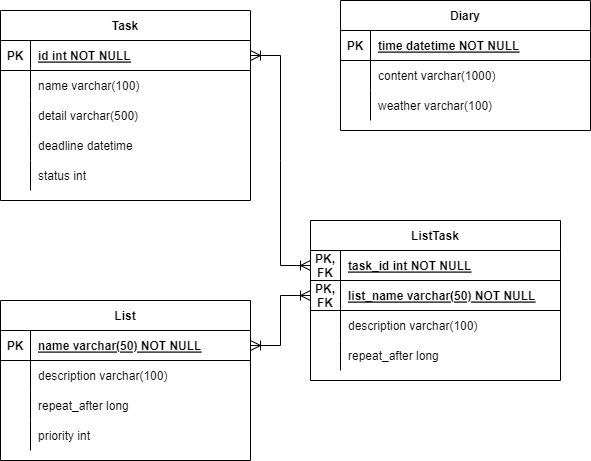

The diagram above was exported from draw.io. Its source (the exported page's mxGraphModel, read from the mxfile embedded in the PNG):
<mxGraphModel dx="836" dy="531" grid="1" gridSize="10" guides="1" tooltips="1" connect="1" arrows="1" fold="1" page="1" pageScale="1" pageWidth="850" pageHeight="1100" math="0" shadow="0" extFonts="Permanent Marker^https://fonts.googleapis.com/css?family=Permanent+Marker">
  <root>
    <mxCell id="0" />
    <mxCell id="1" parent="0" />
    <mxCell id="C-vyLk0tnHw3VtMMgP7b-2" value="Diary" style="shape=table;startSize=30;container=1;collapsible=1;childLayout=tableLayout;fixedRows=1;rowLines=0;fontStyle=1;align=center;resizeLast=1;" parent="1" vertex="1">
      <mxGeometry x="360" y="90" width="250" height="130" as="geometry" />
    </mxCell>
    <mxCell id="C-vyLk0tnHw3VtMMgP7b-3" value="" style="shape=partialRectangle;collapsible=0;dropTarget=0;pointerEvents=0;fillColor=none;points=[[0,0.5],[1,0.5]];portConstraint=eastwest;top=0;left=0;right=0;bottom=1;" parent="C-vyLk0tnHw3VtMMgP7b-2" vertex="1">
      <mxGeometry y="30" width="250" height="30" as="geometry" />
    </mxCell>
    <mxCell id="C-vyLk0tnHw3VtMMgP7b-4" value="PK" style="shape=partialRectangle;overflow=hidden;connectable=0;fillColor=none;top=0;left=0;bottom=0;right=0;fontStyle=1;" parent="C-vyLk0tnHw3VtMMgP7b-3" vertex="1">
      <mxGeometry width="30" height="30" as="geometry">
        <mxRectangle width="30" height="30" as="alternateBounds" />
      </mxGeometry>
    </mxCell>
    <mxCell id="C-vyLk0tnHw3VtMMgP7b-5" value="time datetime NOT NULL" style="shape=partialRectangle;overflow=hidden;connectable=0;fillColor=none;top=0;left=0;bottom=0;right=0;align=left;spacingLeft=6;fontStyle=5;" parent="C-vyLk0tnHw3VtMMgP7b-3" vertex="1">
      <mxGeometry x="30" width="220" height="30" as="geometry">
        <mxRectangle width="220" height="30" as="alternateBounds" />
      </mxGeometry>
    </mxCell>
    <mxCell id="C-vyLk0tnHw3VtMMgP7b-6" value="" style="shape=partialRectangle;collapsible=0;dropTarget=0;pointerEvents=0;fillColor=none;points=[[0,0.5],[1,0.5]];portConstraint=eastwest;top=0;left=0;right=0;bottom=0;" parent="C-vyLk0tnHw3VtMMgP7b-2" vertex="1">
      <mxGeometry y="60" width="250" height="30" as="geometry" />
    </mxCell>
    <mxCell id="C-vyLk0tnHw3VtMMgP7b-7" value="" style="shape=partialRectangle;overflow=hidden;connectable=0;fillColor=none;top=0;left=0;bottom=0;right=0;" parent="C-vyLk0tnHw3VtMMgP7b-6" vertex="1">
      <mxGeometry width="30" height="30" as="geometry">
        <mxRectangle width="30" height="30" as="alternateBounds" />
      </mxGeometry>
    </mxCell>
    <mxCell id="C-vyLk0tnHw3VtMMgP7b-8" value="content varchar(1000)" style="shape=partialRectangle;overflow=hidden;connectable=0;fillColor=none;top=0;left=0;bottom=0;right=0;align=left;spacingLeft=6;" parent="C-vyLk0tnHw3VtMMgP7b-6" vertex="1">
      <mxGeometry x="30" width="220" height="30" as="geometry">
        <mxRectangle width="220" height="30" as="alternateBounds" />
      </mxGeometry>
    </mxCell>
    <mxCell id="sI-AUs2O29V-VMjb7acd-31" style="shape=partialRectangle;collapsible=0;dropTarget=0;pointerEvents=0;fillColor=none;points=[[0,0.5],[1,0.5]];portConstraint=eastwest;top=0;left=0;right=0;bottom=0;" vertex="1" parent="C-vyLk0tnHw3VtMMgP7b-2">
      <mxGeometry y="90" width="250" height="30" as="geometry" />
    </mxCell>
    <mxCell id="sI-AUs2O29V-VMjb7acd-32" style="shape=partialRectangle;overflow=hidden;connectable=0;fillColor=none;top=0;left=0;bottom=0;right=0;" vertex="1" parent="sI-AUs2O29V-VMjb7acd-31">
      <mxGeometry width="30" height="30" as="geometry">
        <mxRectangle width="30" height="30" as="alternateBounds" />
      </mxGeometry>
    </mxCell>
    <mxCell id="sI-AUs2O29V-VMjb7acd-33" value="weather varchar(100)" style="shape=partialRectangle;overflow=hidden;connectable=0;fillColor=none;top=0;left=0;bottom=0;right=0;align=left;spacingLeft=6;" vertex="1" parent="sI-AUs2O29V-VMjb7acd-31">
      <mxGeometry x="30" width="220" height="30" as="geometry">
        <mxRectangle width="220" height="30" as="alternateBounds" />
      </mxGeometry>
    </mxCell>
    <mxCell id="C-vyLk0tnHw3VtMMgP7b-13" value="List" style="shape=table;startSize=30;container=1;collapsible=1;childLayout=tableLayout;fixedRows=1;rowLines=0;fontStyle=1;align=center;resizeLast=1;" parent="1" vertex="1">
      <mxGeometry x="20" y="390" width="250" height="160" as="geometry" />
    </mxCell>
    <mxCell id="C-vyLk0tnHw3VtMMgP7b-14" value="" style="shape=partialRectangle;collapsible=0;dropTarget=0;pointerEvents=0;fillColor=none;points=[[0,0.5],[1,0.5]];portConstraint=eastwest;top=0;left=0;right=0;bottom=1;" parent="C-vyLk0tnHw3VtMMgP7b-13" vertex="1">
      <mxGeometry y="30" width="250" height="30" as="geometry" />
    </mxCell>
    <mxCell id="C-vyLk0tnHw3VtMMgP7b-15" value="PK" style="shape=partialRectangle;overflow=hidden;connectable=0;fillColor=none;top=0;left=0;bottom=0;right=0;fontStyle=1;" parent="C-vyLk0tnHw3VtMMgP7b-14" vertex="1">
      <mxGeometry width="30" height="30" as="geometry">
        <mxRectangle width="30" height="30" as="alternateBounds" />
      </mxGeometry>
    </mxCell>
    <mxCell id="C-vyLk0tnHw3VtMMgP7b-16" value="name varchar(50) NOT NULL" style="shape=partialRectangle;overflow=hidden;connectable=0;fillColor=none;top=0;left=0;bottom=0;right=0;align=left;spacingLeft=6;fontStyle=5;" parent="C-vyLk0tnHw3VtMMgP7b-14" vertex="1">
      <mxGeometry x="30" width="220" height="30" as="geometry">
        <mxRectangle width="220" height="30" as="alternateBounds" />
      </mxGeometry>
    </mxCell>
    <mxCell id="C-vyLk0tnHw3VtMMgP7b-17" value="" style="shape=partialRectangle;collapsible=0;dropTarget=0;pointerEvents=0;fillColor=none;points=[[0,0.5],[1,0.5]];portConstraint=eastwest;top=0;left=0;right=0;bottom=0;" parent="C-vyLk0tnHw3VtMMgP7b-13" vertex="1">
      <mxGeometry y="60" width="250" height="30" as="geometry" />
    </mxCell>
    <mxCell id="C-vyLk0tnHw3VtMMgP7b-18" value="" style="shape=partialRectangle;overflow=hidden;connectable=0;fillColor=none;top=0;left=0;bottom=0;right=0;" parent="C-vyLk0tnHw3VtMMgP7b-17" vertex="1">
      <mxGeometry width="30" height="30" as="geometry">
        <mxRectangle width="30" height="30" as="alternateBounds" />
      </mxGeometry>
    </mxCell>
    <mxCell id="C-vyLk0tnHw3VtMMgP7b-19" value="description varchar(100)" style="shape=partialRectangle;overflow=hidden;connectable=0;fillColor=none;top=0;left=0;bottom=0;right=0;align=left;spacingLeft=6;" parent="C-vyLk0tnHw3VtMMgP7b-17" vertex="1">
      <mxGeometry x="30" width="220" height="30" as="geometry">
        <mxRectangle width="220" height="30" as="alternateBounds" />
      </mxGeometry>
    </mxCell>
    <mxCell id="C-vyLk0tnHw3VtMMgP7b-20" value="" style="shape=partialRectangle;collapsible=0;dropTarget=0;pointerEvents=0;fillColor=none;points=[[0,0.5],[1,0.5]];portConstraint=eastwest;top=0;left=0;right=0;bottom=0;" parent="C-vyLk0tnHw3VtMMgP7b-13" vertex="1">
      <mxGeometry y="90" width="250" height="30" as="geometry" />
    </mxCell>
    <mxCell id="C-vyLk0tnHw3VtMMgP7b-21" value="" style="shape=partialRectangle;overflow=hidden;connectable=0;fillColor=none;top=0;left=0;bottom=0;right=0;" parent="C-vyLk0tnHw3VtMMgP7b-20" vertex="1">
      <mxGeometry width="30" height="30" as="geometry">
        <mxRectangle width="30" height="30" as="alternateBounds" />
      </mxGeometry>
    </mxCell>
    <mxCell id="C-vyLk0tnHw3VtMMgP7b-22" value="repeat_after long" style="shape=partialRectangle;overflow=hidden;connectable=0;fillColor=none;top=0;left=0;bottom=0;right=0;align=left;spacingLeft=6;" parent="C-vyLk0tnHw3VtMMgP7b-20" vertex="1">
      <mxGeometry x="30" width="220" height="30" as="geometry">
        <mxRectangle width="220" height="30" as="alternateBounds" />
      </mxGeometry>
    </mxCell>
    <mxCell id="sI-AUs2O29V-VMjb7acd-34" style="shape=partialRectangle;collapsible=0;dropTarget=0;pointerEvents=0;fillColor=none;points=[[0,0.5],[1,0.5]];portConstraint=eastwest;top=0;left=0;right=0;bottom=0;" vertex="1" parent="C-vyLk0tnHw3VtMMgP7b-13">
      <mxGeometry y="120" width="250" height="30" as="geometry" />
    </mxCell>
    <mxCell id="sI-AUs2O29V-VMjb7acd-35" style="shape=partialRectangle;overflow=hidden;connectable=0;fillColor=none;top=0;left=0;bottom=0;right=0;" vertex="1" parent="sI-AUs2O29V-VMjb7acd-34">
      <mxGeometry width="30" height="30" as="geometry">
        <mxRectangle width="30" height="30" as="alternateBounds" />
      </mxGeometry>
    </mxCell>
    <mxCell id="sI-AUs2O29V-VMjb7acd-36" value="priority int" style="shape=partialRectangle;overflow=hidden;connectable=0;fillColor=none;top=0;left=0;bottom=0;right=0;align=left;spacingLeft=6;" vertex="1" parent="sI-AUs2O29V-VMjb7acd-34">
      <mxGeometry x="30" width="220" height="30" as="geometry">
        <mxRectangle width="220" height="30" as="alternateBounds" />
      </mxGeometry>
    </mxCell>
    <mxCell id="C-vyLk0tnHw3VtMMgP7b-23" value="Task" style="shape=table;startSize=30;container=1;collapsible=1;childLayout=tableLayout;fixedRows=1;rowLines=0;fontStyle=1;align=center;resizeLast=1;" parent="1" vertex="1">
      <mxGeometry x="20" y="100" width="250" height="190" as="geometry" />
    </mxCell>
    <mxCell id="C-vyLk0tnHw3VtMMgP7b-24" value="" style="shape=partialRectangle;collapsible=0;dropTarget=0;pointerEvents=0;fillColor=none;points=[[0,0.5],[1,0.5]];portConstraint=eastwest;top=0;left=0;right=0;bottom=1;" parent="C-vyLk0tnHw3VtMMgP7b-23" vertex="1">
      <mxGeometry y="30" width="250" height="30" as="geometry" />
    </mxCell>
    <mxCell id="C-vyLk0tnHw3VtMMgP7b-25" value="PK" style="shape=partialRectangle;overflow=hidden;connectable=0;fillColor=none;top=0;left=0;bottom=0;right=0;fontStyle=1;" parent="C-vyLk0tnHw3VtMMgP7b-24" vertex="1">
      <mxGeometry width="30" height="30" as="geometry">
        <mxRectangle width="30" height="30" as="alternateBounds" />
      </mxGeometry>
    </mxCell>
    <mxCell id="C-vyLk0tnHw3VtMMgP7b-26" value="id int NOT NULL " style="shape=partialRectangle;overflow=hidden;connectable=0;fillColor=none;top=0;left=0;bottom=0;right=0;align=left;spacingLeft=6;fontStyle=5;" parent="C-vyLk0tnHw3VtMMgP7b-24" vertex="1">
      <mxGeometry x="30" width="220" height="30" as="geometry">
        <mxRectangle width="220" height="30" as="alternateBounds" />
      </mxGeometry>
    </mxCell>
    <mxCell id="C-vyLk0tnHw3VtMMgP7b-27" value="" style="shape=partialRectangle;collapsible=0;dropTarget=0;pointerEvents=0;fillColor=none;points=[[0,0.5],[1,0.5]];portConstraint=eastwest;top=0;left=0;right=0;bottom=0;" parent="C-vyLk0tnHw3VtMMgP7b-23" vertex="1">
      <mxGeometry y="60" width="250" height="30" as="geometry" />
    </mxCell>
    <mxCell id="C-vyLk0tnHw3VtMMgP7b-28" value="" style="shape=partialRectangle;overflow=hidden;connectable=0;fillColor=none;top=0;left=0;bottom=0;right=0;" parent="C-vyLk0tnHw3VtMMgP7b-27" vertex="1">
      <mxGeometry width="30" height="30" as="geometry">
        <mxRectangle width="30" height="30" as="alternateBounds" />
      </mxGeometry>
    </mxCell>
    <mxCell id="C-vyLk0tnHw3VtMMgP7b-29" value="name varchar(100)" style="shape=partialRectangle;overflow=hidden;connectable=0;fillColor=none;top=0;left=0;bottom=0;right=0;align=left;spacingLeft=6;" parent="C-vyLk0tnHw3VtMMgP7b-27" vertex="1">
      <mxGeometry x="30" width="220" height="30" as="geometry">
        <mxRectangle width="220" height="30" as="alternateBounds" />
      </mxGeometry>
    </mxCell>
    <mxCell id="sI-AUs2O29V-VMjb7acd-1" style="shape=partialRectangle;collapsible=0;dropTarget=0;pointerEvents=0;fillColor=none;points=[[0,0.5],[1,0.5]];portConstraint=eastwest;top=0;left=0;right=0;bottom=0;" vertex="1" parent="C-vyLk0tnHw3VtMMgP7b-23">
      <mxGeometry y="90" width="250" height="30" as="geometry" />
    </mxCell>
    <mxCell id="sI-AUs2O29V-VMjb7acd-2" style="shape=partialRectangle;overflow=hidden;connectable=0;fillColor=none;top=0;left=0;bottom=0;right=0;" vertex="1" parent="sI-AUs2O29V-VMjb7acd-1">
      <mxGeometry width="30" height="30" as="geometry">
        <mxRectangle width="30" height="30" as="alternateBounds" />
      </mxGeometry>
    </mxCell>
    <mxCell id="sI-AUs2O29V-VMjb7acd-3" value="detail varchar(500)" style="shape=partialRectangle;overflow=hidden;connectable=0;fillColor=none;top=0;left=0;bottom=0;right=0;align=left;spacingLeft=6;" vertex="1" parent="sI-AUs2O29V-VMjb7acd-1">
      <mxGeometry x="30" width="220" height="30" as="geometry">
        <mxRectangle width="220" height="30" as="alternateBounds" />
      </mxGeometry>
    </mxCell>
    <mxCell id="sI-AUs2O29V-VMjb7acd-4" style="shape=partialRectangle;collapsible=0;dropTarget=0;pointerEvents=0;fillColor=none;points=[[0,0.5],[1,0.5]];portConstraint=eastwest;top=0;left=0;right=0;bottom=0;" vertex="1" parent="C-vyLk0tnHw3VtMMgP7b-23">
      <mxGeometry y="120" width="250" height="30" as="geometry" />
    </mxCell>
    <mxCell id="sI-AUs2O29V-VMjb7acd-5" style="shape=partialRectangle;overflow=hidden;connectable=0;fillColor=none;top=0;left=0;bottom=0;right=0;" vertex="1" parent="sI-AUs2O29V-VMjb7acd-4">
      <mxGeometry width="30" height="30" as="geometry">
        <mxRectangle width="30" height="30" as="alternateBounds" />
      </mxGeometry>
    </mxCell>
    <mxCell id="sI-AUs2O29V-VMjb7acd-6" value="deadline datetime" style="shape=partialRectangle;overflow=hidden;connectable=0;fillColor=none;top=0;left=0;bottom=0;right=0;align=left;spacingLeft=6;" vertex="1" parent="sI-AUs2O29V-VMjb7acd-4">
      <mxGeometry x="30" width="220" height="30" as="geometry">
        <mxRectangle width="220" height="30" as="alternateBounds" />
      </mxGeometry>
    </mxCell>
    <mxCell id="sI-AUs2O29V-VMjb7acd-10" style="shape=partialRectangle;collapsible=0;dropTarget=0;pointerEvents=0;fillColor=none;points=[[0,0.5],[1,0.5]];portConstraint=eastwest;top=0;left=0;right=0;bottom=0;" vertex="1" parent="C-vyLk0tnHw3VtMMgP7b-23">
      <mxGeometry y="150" width="250" height="30" as="geometry" />
    </mxCell>
    <mxCell id="sI-AUs2O29V-VMjb7acd-11" style="shape=partialRectangle;overflow=hidden;connectable=0;fillColor=none;top=0;left=0;bottom=0;right=0;" vertex="1" parent="sI-AUs2O29V-VMjb7acd-10">
      <mxGeometry width="30" height="30" as="geometry">
        <mxRectangle width="30" height="30" as="alternateBounds" />
      </mxGeometry>
    </mxCell>
    <mxCell id="sI-AUs2O29V-VMjb7acd-12" value="status int" style="shape=partialRectangle;overflow=hidden;connectable=0;fillColor=none;top=0;left=0;bottom=0;right=0;align=left;spacingLeft=6;" vertex="1" parent="sI-AUs2O29V-VMjb7acd-10">
      <mxGeometry x="30" width="220" height="30" as="geometry">
        <mxRectangle width="220" height="30" as="alternateBounds" />
      </mxGeometry>
    </mxCell>
    <mxCell id="sI-AUs2O29V-VMjb7acd-13" value="ListTask" style="shape=table;startSize=30;container=1;collapsible=1;childLayout=tableLayout;fixedRows=1;rowLines=0;fontStyle=1;align=center;resizeLast=1;" vertex="1" parent="1">
      <mxGeometry x="330" y="310" width="250" height="160" as="geometry" />
    </mxCell>
    <mxCell id="sI-AUs2O29V-VMjb7acd-23" style="shape=partialRectangle;collapsible=0;dropTarget=0;pointerEvents=0;fillColor=none;points=[[0,0.5],[1,0.5]];portConstraint=eastwest;top=0;left=0;right=0;bottom=1;" vertex="1" parent="sI-AUs2O29V-VMjb7acd-13">
      <mxGeometry y="30" width="250" height="30" as="geometry" />
    </mxCell>
    <mxCell id="sI-AUs2O29V-VMjb7acd-24" value="PK,&#10;FK" style="shape=partialRectangle;overflow=hidden;connectable=0;fillColor=none;top=0;left=0;bottom=0;right=0;fontStyle=1;" vertex="1" parent="sI-AUs2O29V-VMjb7acd-23">
      <mxGeometry width="30" height="30" as="geometry">
        <mxRectangle width="30" height="30" as="alternateBounds" />
      </mxGeometry>
    </mxCell>
    <mxCell id="sI-AUs2O29V-VMjb7acd-25" value="task_id int NOT NULL" style="shape=partialRectangle;overflow=hidden;connectable=0;fillColor=none;top=0;left=0;bottom=0;right=0;align=left;spacingLeft=6;fontStyle=5;" vertex="1" parent="sI-AUs2O29V-VMjb7acd-23">
      <mxGeometry x="30" width="220" height="30" as="geometry">
        <mxRectangle width="220" height="30" as="alternateBounds" />
      </mxGeometry>
    </mxCell>
    <mxCell id="sI-AUs2O29V-VMjb7acd-14" value="" style="shape=partialRectangle;collapsible=0;dropTarget=0;pointerEvents=0;fillColor=none;points=[[0,0.5],[1,0.5]];portConstraint=eastwest;top=0;left=0;right=0;bottom=1;" vertex="1" parent="sI-AUs2O29V-VMjb7acd-13">
      <mxGeometry y="60" width="250" height="30" as="geometry" />
    </mxCell>
    <mxCell id="sI-AUs2O29V-VMjb7acd-15" value="PK,&#10;FK" style="shape=partialRectangle;overflow=hidden;connectable=0;fillColor=none;top=0;left=0;bottom=0;right=0;fontStyle=1;" vertex="1" parent="sI-AUs2O29V-VMjb7acd-14">
      <mxGeometry width="30" height="30" as="geometry">
        <mxRectangle width="30" height="30" as="alternateBounds" />
      </mxGeometry>
    </mxCell>
    <mxCell id="sI-AUs2O29V-VMjb7acd-16" value="list_name varchar(50) NOT NULL" style="shape=partialRectangle;overflow=hidden;connectable=0;fillColor=none;top=0;left=0;bottom=0;right=0;align=left;spacingLeft=6;fontStyle=5;" vertex="1" parent="sI-AUs2O29V-VMjb7acd-14">
      <mxGeometry x="30" width="220" height="30" as="geometry">
        <mxRectangle width="220" height="30" as="alternateBounds" />
      </mxGeometry>
    </mxCell>
    <mxCell id="sI-AUs2O29V-VMjb7acd-17" value="" style="shape=partialRectangle;collapsible=0;dropTarget=0;pointerEvents=0;fillColor=none;points=[[0,0.5],[1,0.5]];portConstraint=eastwest;top=0;left=0;right=0;bottom=0;" vertex="1" parent="sI-AUs2O29V-VMjb7acd-13">
      <mxGeometry y="90" width="250" height="30" as="geometry" />
    </mxCell>
    <mxCell id="sI-AUs2O29V-VMjb7acd-18" value="" style="shape=partialRectangle;overflow=hidden;connectable=0;fillColor=none;top=0;left=0;bottom=0;right=0;" vertex="1" parent="sI-AUs2O29V-VMjb7acd-17">
      <mxGeometry width="30" height="30" as="geometry">
        <mxRectangle width="30" height="30" as="alternateBounds" />
      </mxGeometry>
    </mxCell>
    <mxCell id="sI-AUs2O29V-VMjb7acd-19" value="description varchar(100)" style="shape=partialRectangle;overflow=hidden;connectable=0;fillColor=none;top=0;left=0;bottom=0;right=0;align=left;spacingLeft=6;" vertex="1" parent="sI-AUs2O29V-VMjb7acd-17">
      <mxGeometry x="30" width="220" height="30" as="geometry">
        <mxRectangle width="220" height="30" as="alternateBounds" />
      </mxGeometry>
    </mxCell>
    <mxCell id="sI-AUs2O29V-VMjb7acd-20" value="" style="shape=partialRectangle;collapsible=0;dropTarget=0;pointerEvents=0;fillColor=none;points=[[0,0.5],[1,0.5]];portConstraint=eastwest;top=0;left=0;right=0;bottom=0;" vertex="1" parent="sI-AUs2O29V-VMjb7acd-13">
      <mxGeometry y="120" width="250" height="30" as="geometry" />
    </mxCell>
    <mxCell id="sI-AUs2O29V-VMjb7acd-21" value="" style="shape=partialRectangle;overflow=hidden;connectable=0;fillColor=none;top=0;left=0;bottom=0;right=0;" vertex="1" parent="sI-AUs2O29V-VMjb7acd-20">
      <mxGeometry width="30" height="30" as="geometry">
        <mxRectangle width="30" height="30" as="alternateBounds" />
      </mxGeometry>
    </mxCell>
    <mxCell id="sI-AUs2O29V-VMjb7acd-22" value="repeat_after long" style="shape=partialRectangle;overflow=hidden;connectable=0;fillColor=none;top=0;left=0;bottom=0;right=0;align=left;spacingLeft=6;" vertex="1" parent="sI-AUs2O29V-VMjb7acd-20">
      <mxGeometry x="30" width="220" height="30" as="geometry">
        <mxRectangle width="220" height="30" as="alternateBounds" />
      </mxGeometry>
    </mxCell>
    <mxCell id="sI-AUs2O29V-VMjb7acd-27" style="edgeStyle=entityRelationEdgeStyle;rounded=0;orthogonalLoop=1;jettySize=auto;html=1;entryX=0;entryY=0.5;entryDx=0;entryDy=0;fontSize=12;startSize=8;endSize=8;exitX=1;exitY=0.5;exitDx=0;exitDy=0;endArrow=ERoneToMany;endFill=0;startArrow=ERoneToMany;startFill=0;" edge="1" parent="1" source="C-vyLk0tnHw3VtMMgP7b-24" target="sI-AUs2O29V-VMjb7acd-23">
      <mxGeometry relative="1" as="geometry" />
    </mxCell>
    <mxCell id="sI-AUs2O29V-VMjb7acd-28" style="edgeStyle=entityRelationEdgeStyle;rounded=0;orthogonalLoop=1;jettySize=auto;html=1;entryX=1;entryY=0.5;entryDx=0;entryDy=0;fontSize=12;startSize=8;endSize=8;exitX=0;exitY=0.5;exitDx=0;exitDy=0;endArrow=ERoneToMany;endFill=0;startArrow=ERoneToMany;startFill=0;" edge="1" parent="1" source="sI-AUs2O29V-VMjb7acd-14" target="C-vyLk0tnHw3VtMMgP7b-14">
      <mxGeometry relative="1" as="geometry">
        <mxPoint x="140" y="210" as="sourcePoint" />
        <mxPoint x="200" y="410" as="targetPoint" />
      </mxGeometry>
    </mxCell>
  </root>
</mxGraphModel>